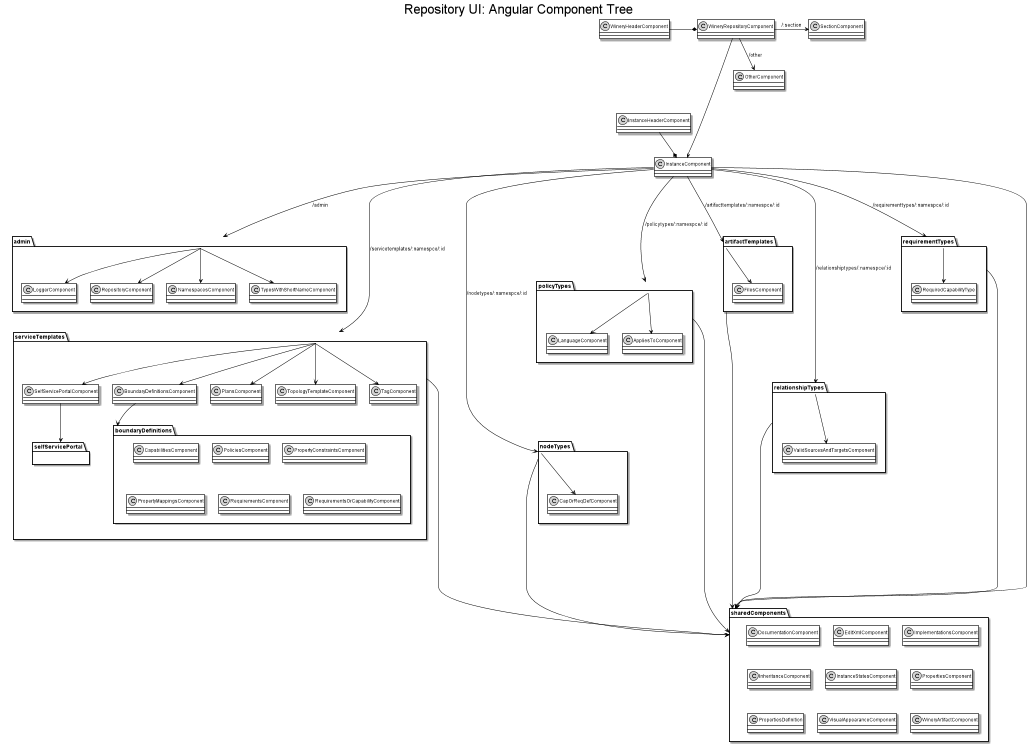

The diagram above was rendered by PlantUML. Its source (embedded in the PNG):
@startuml
'skinparam monochrome true
'Chooses LightGray as background color
'We're better off with manual setting

skinparam class {
	BackgroundColor White
	ArrowColor Black
	BorderColor Black
	LegendBackgroundColor White
}

skinparam stereotypeCBackgroundColor LightGray

skinparam noteBackgroundColor White
skinparam noteBorderColor Black

'required for SVG
skinparam defaultFontName sans-serif

Title  <size:33> Repository UI: Angular Component Tree

class WineryRepositoryComponent
class InstanceComponent

package admin {
	class TypesWithShortNameComponent
	class LoggerComponent
	class NamespacesComponent
	class RepositoryComponent
}

package artifactTemplates {
	class FilesComponent
}

package nodeTypes {
	class CapOrReqDefComponent
}

package policyTypes {
	class AppliesToComponent
	class LanguageComponent
}

package relationshipTypes { 
	class ValidSourcesAndTargetsComponent
}

package requirementTypes {
	class RequiredCapabilityType
}

package serviceTemplates {
	package boundaryDefinitions {
		class CapabilitiesComponent
		class PoliciesComponent
		class PropertyConstraintsComponent
		class PropertyMappingsComponent
		class RequirementsComponent
		class RequirementsOrCapabilityComponent
	}
	
	package selfServicePortal {
	}
	
	class PlansComponent
	class TagComponent
	class TopologyTemplateComponent
	
	class BoundaryDefinitionsComponent
	class SelfServicePortalComponent
}

package sharedComponents {
	class DocumentationComponent
	class EditXmlComponent
	class ImplementationsComponent
	class InheritanceComponent
	class InstanceStatesComponent
	class PropertiesComponent
	class PropertiesDefinition
	class VisualAppearanceComponent
	class WineryArtifactComponent
}

WineryRepositoryComponent *-left- WineryHeaderComponent
WineryRepositoryComponent -> SectionComponent : /:section
WineryRepositoryComponent --> OtherComponent : /other
WineryRepositoryComponent ----> InstanceComponent

BoundaryDefinitionsComponent --> boundaryDefinitions
SelfServicePortalComponent --> selfServicePortal

InstanceComponent ---> requirementTypes : /requirementtypes/:namespce/:id
InstanceComponent *-up- InstanceHeaderComponent
InstanceComponent ---> admin : /admin
InstanceComponent ---> artifactTemplates : /artifacttemplates/:namespce/:id
InstanceComponent -----> nodeTypes : /nodetypes/:namespce/:id
InstanceComponent ----> policyTypes : /policytypes/:namespce/:id
InstanceComponent ------> relationshipTypes : /relationshiptypes/:namespce/:id
InstanceComponent -----> serviceTemplates : /servicetemplates/:namespce/:id
InstanceComponent ---------> sharedComponents

admin -> LoggerComponent
admin -> RepositoryComponent
admin -> NamespacesComponent
admin -> TypesWithShortNameComponent

serviceTemplates -> SelfServicePortalComponent
serviceTemplates -> BoundaryDefinitionsComponent
serviceTemplates -> PlansComponent
serviceTemplates -> TopologyTemplateComponent
serviceTemplates -> TagComponent

nodeTypes -> CapOrReqDefComponent

policyTypes -> LanguageComponent
policyTypes -> AppliesToComponent

artifactTemplates -> FilesComponent

relationshipTypes -> ValidSourcesAndTargetsComponent

requirementTypes -> RequiredCapabilityType

relationshipTypes ------> sharedComponents
requirementTypes ----> sharedComponents
serviceTemplates ---> sharedComponents
artifactTemplates ---> sharedComponents
nodeTypes -----> sharedComponents
policyTypes --> sharedComponents


@enduml